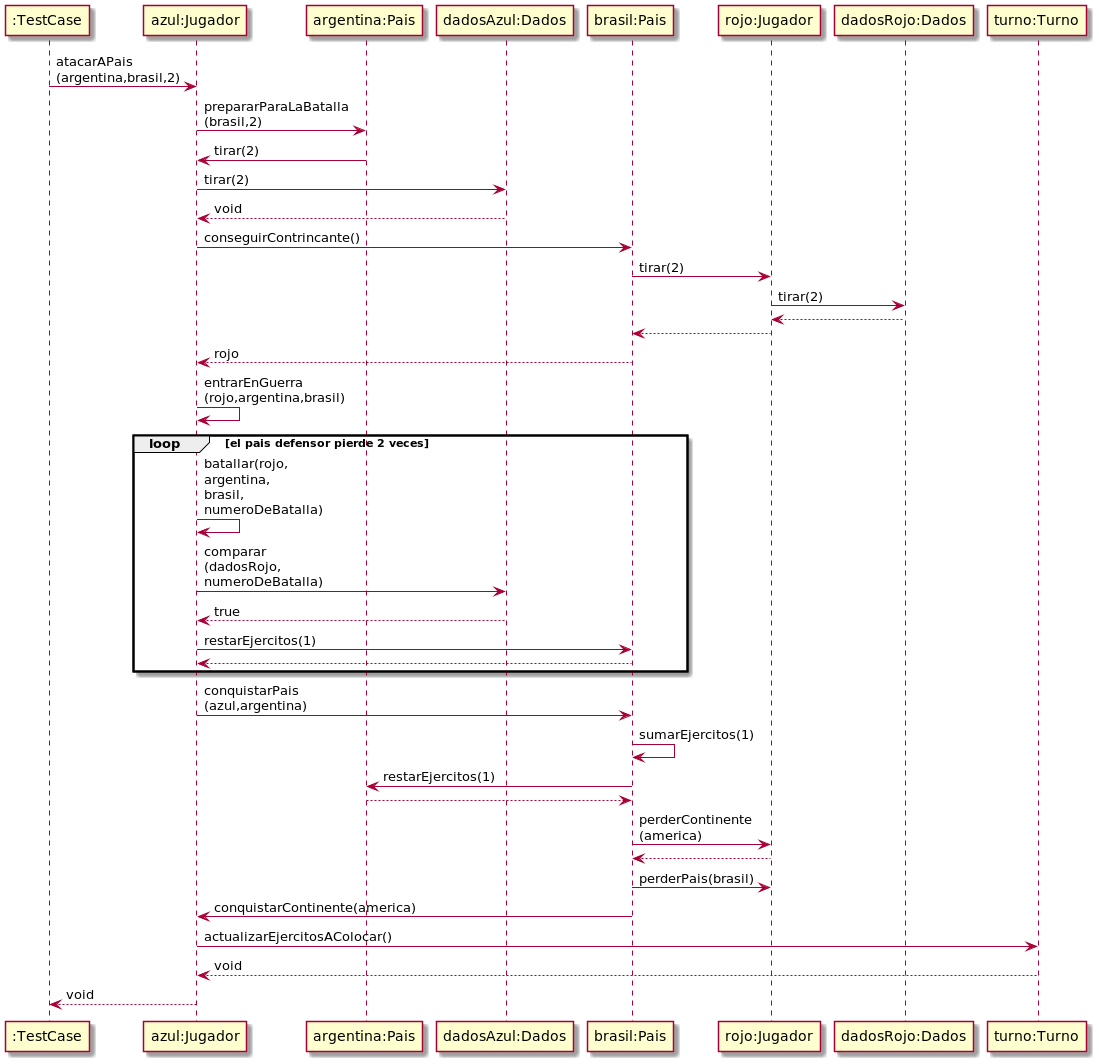

The diagram above was rendered by PlantUML. Its source (embedded in the PNG):
@startuml
skinparam maxmessagesize 20

":TestCase" -> "azul:Jugador" : atacarAPais (argentina,brasil,2)

"azul:Jugador" -> "argentina:Pais" : prepararParaLaBatalla (brasil,2)
"argentina:Pais" -> "azul:Jugador" : tirar(2)
"azul:Jugador" -> "dadosAzul:Dados" : tirar(2)
"dadosAzul:Dados" --> "azul:Jugador" : void

"azul:Jugador" -> "brasil:Pais" : conseguirContrincante()
"brasil:Pais" -> "rojo:Jugador" : tirar(2)
"rojo:Jugador" -> "dadosRojo:Dados" : tirar(2)
"dadosRojo:Dados" --> "rojo:Jugador":
"rojo:Jugador" --> "brasil:Pais":

"brasil:Pais" --> "azul:Jugador" : rojo
"azul:Jugador" -> "azul:Jugador" : entrarEnGuerra (rojo,argentina,brasil)

loop el pais defensor pierde 2 veces
    "azul:Jugador" -> "azul:Jugador" : batallar(rojo, argentina, brasil, numeroDeBatalla)
    "azul:Jugador" -> "dadosAzul:Dados" : comparar (dadosRojo, numeroDeBatalla)
    "dadosAzul:Dados" --> "azul:Jugador" : true
    "azul:Jugador" -> "brasil:Pais" : restarEjercitos(1)
    "brasil:Pais" --> "azul:Jugador":
    end
"azul:Jugador" -> "brasil:Pais" : conquistarPais (azul,argentina)

"brasil:Pais" -> "brasil:Pais" : sumarEjercitos(1)
"brasil:Pais" -> "argentina:Pais" : restarEjercitos(1)
"argentina:Pais" --> "brasil:Pais":
"brasil:Pais" -> "rojo:Jugador" : perderContinente (america)
"rojo:Jugador" --> "brasil:Pais":
"brasil:Pais" -> "rojo:Jugador" : perderPais(brasil)
"brasil:Pais" -> "azul:Jugador" : conquistarContinente(america)
"azul:Jugador" -> "turno:Turno": actualizarEjercitosAColocar()
"turno:Turno" --> "azul:Jugador": void
"azul:Jugador" --> ":TestCase": void
@enduml